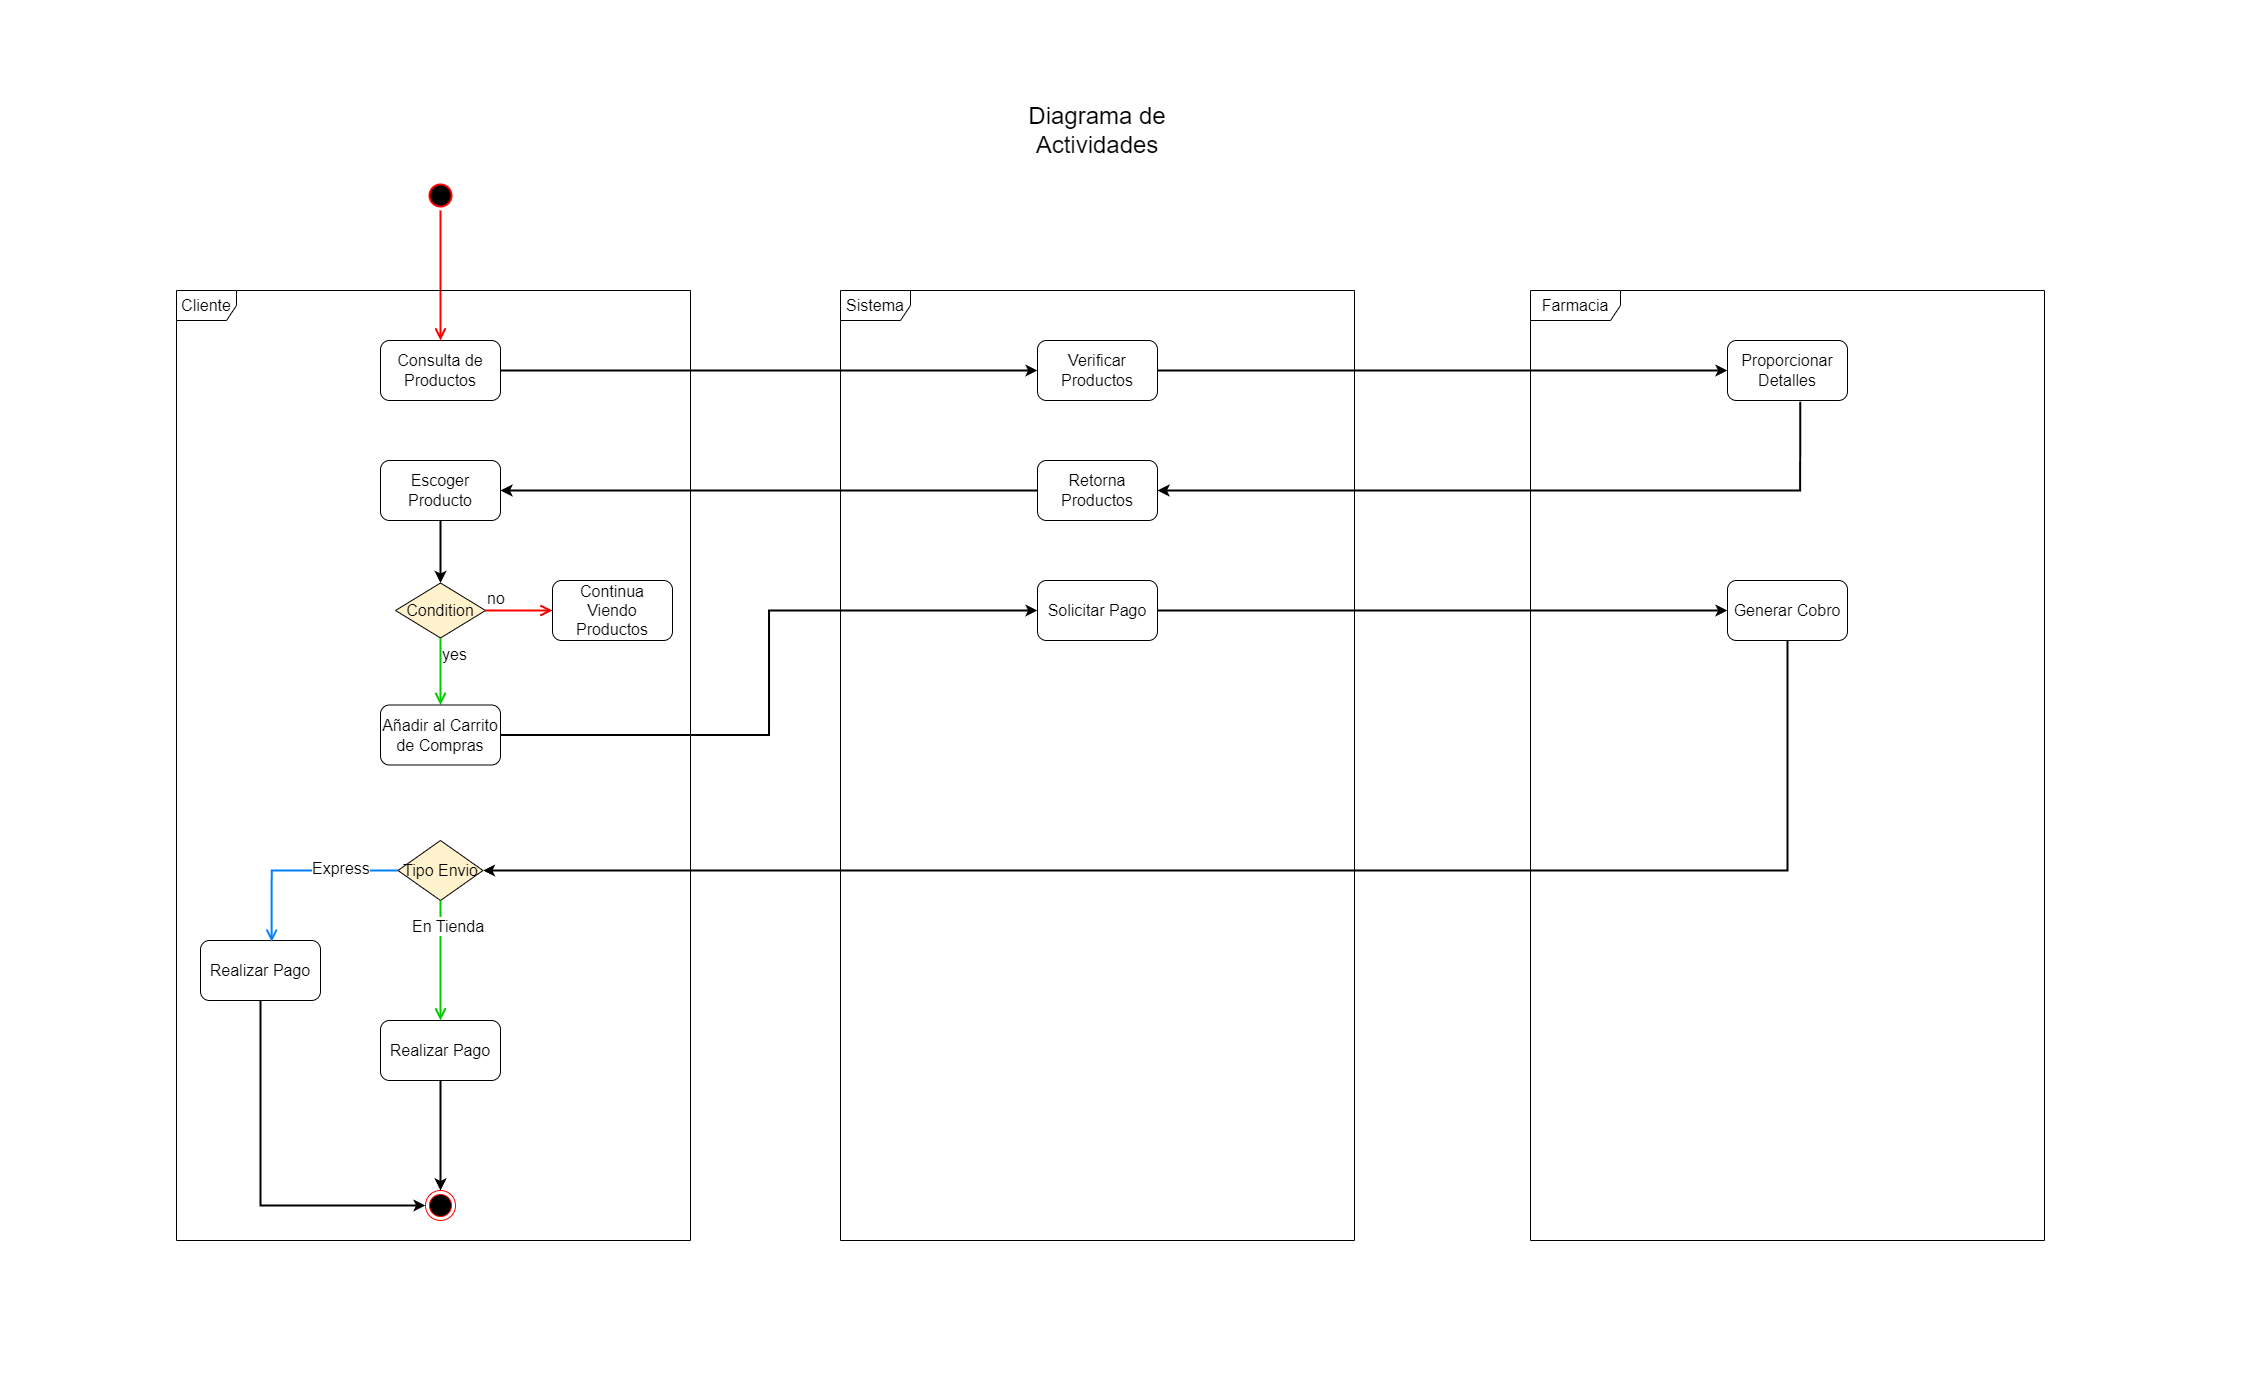

The diagram above was exported from draw.io. Its source (the exported page's mxGraphModel, read from the mxfile embedded in the PNG):
<mxGraphModel dx="1997" dy="1800" grid="1" gridSize="10" guides="1" tooltips="1" connect="1" arrows="1" fold="1" page="1" pageScale="1" pageWidth="827" pageHeight="1169" background="#ffffff" math="0" shadow="0">
  <root>
    <mxCell id="0" />
    <mxCell id="1" parent="0" />
    <mxCell id="0C481Etc0AkysQglM-fa-1" value="" style="ellipse;html=1;shape=startState;fillColor=#000000;strokeColor=#ff0000;strokeWidth=2;" vertex="1" parent="1">
      <mxGeometry x="265" y="60" width="30" height="30" as="geometry" />
    </mxCell>
    <mxCell id="0C481Etc0AkysQglM-fa-2" value="" style="edgeStyle=orthogonalEdgeStyle;html=1;verticalAlign=bottom;endArrow=open;endSize=8;strokeColor=#ff0000;rounded=0;strokeWidth=2;" edge="1" source="0C481Etc0AkysQglM-fa-1" parent="1" target="0C481Etc0AkysQglM-fa-4">
      <mxGeometry relative="1" as="geometry">
        <mxPoint x="414" y="180" as="targetPoint" />
      </mxGeometry>
    </mxCell>
    <mxCell id="0C481Etc0AkysQglM-fa-3" value="Diagrama de Actividades" style="text;html=1;align=center;verticalAlign=middle;whiteSpace=wrap;rounded=0;fontSize=24;" vertex="1" parent="1">
      <mxGeometry x="839" y="-40" width="196" height="100" as="geometry" />
    </mxCell>
    <mxCell id="0C481Etc0AkysQglM-fa-9" style="edgeStyle=orthogonalEdgeStyle;rounded=0;orthogonalLoop=1;jettySize=auto;html=1;strokeWidth=2;" edge="1" parent="1" source="0C481Etc0AkysQglM-fa-4" target="0C481Etc0AkysQglM-fa-8">
      <mxGeometry relative="1" as="geometry" />
    </mxCell>
    <mxCell id="0C481Etc0AkysQglM-fa-4" value="Consulta de Productos" style="rounded=1;whiteSpace=wrap;html=1;fontSize=16;" vertex="1" parent="1">
      <mxGeometry x="220" y="220" width="120" height="60" as="geometry" />
    </mxCell>
    <mxCell id="0C481Etc0AkysQglM-fa-5" value="Cliente" style="shape=umlFrame;whiteSpace=wrap;html=1;pointerEvents=0;fontSize=16;" vertex="1" parent="1">
      <mxGeometry x="16" y="170" width="514" height="950" as="geometry" />
    </mxCell>
    <mxCell id="0C481Etc0AkysQglM-fa-6" value="Sistema" style="shape=umlFrame;whiteSpace=wrap;html=1;pointerEvents=0;fontSize=16;width=70;height=30;" vertex="1" parent="1">
      <mxGeometry x="680" y="170" width="514" height="950" as="geometry" />
    </mxCell>
    <mxCell id="0C481Etc0AkysQglM-fa-7" value="Farmacia" style="shape=umlFrame;whiteSpace=wrap;html=1;pointerEvents=0;fontSize=16;width=90;height=30;" vertex="1" parent="1">
      <mxGeometry x="1370" y="170" width="514" height="950" as="geometry" />
    </mxCell>
    <mxCell id="0C481Etc0AkysQglM-fa-12" style="edgeStyle=orthogonalEdgeStyle;rounded=0;orthogonalLoop=1;jettySize=auto;html=1;strokeWidth=2;" edge="1" parent="1" source="0C481Etc0AkysQglM-fa-8" target="0C481Etc0AkysQglM-fa-10">
      <mxGeometry relative="1" as="geometry" />
    </mxCell>
    <mxCell id="0C481Etc0AkysQglM-fa-8" value="Verificar Productos" style="rounded=1;whiteSpace=wrap;html=1;fontSize=16;" vertex="1" parent="1">
      <mxGeometry x="877" y="220" width="120" height="60" as="geometry" />
    </mxCell>
    <mxCell id="0C481Etc0AkysQglM-fa-14" style="edgeStyle=orthogonalEdgeStyle;rounded=0;orthogonalLoop=1;jettySize=auto;html=1;entryX=1;entryY=0.5;entryDx=0;entryDy=0;strokeWidth=2;exitX=0.606;exitY=1.021;exitDx=0;exitDy=0;exitPerimeter=0;" edge="1" parent="1" source="0C481Etc0AkysQglM-fa-10" target="0C481Etc0AkysQglM-fa-13">
      <mxGeometry relative="1" as="geometry">
        <Array as="points">
          <mxPoint x="1640" y="370" />
        </Array>
      </mxGeometry>
    </mxCell>
    <mxCell id="0C481Etc0AkysQglM-fa-10" value="Proporcionar Detalles" style="rounded=1;whiteSpace=wrap;html=1;fontSize=16;" vertex="1" parent="1">
      <mxGeometry x="1567" y="220" width="120" height="60" as="geometry" />
    </mxCell>
    <mxCell id="0C481Etc0AkysQglM-fa-16" style="edgeStyle=orthogonalEdgeStyle;rounded=0;orthogonalLoop=1;jettySize=auto;html=1;strokeWidth=2;" edge="1" parent="1" source="0C481Etc0AkysQglM-fa-13" target="0C481Etc0AkysQglM-fa-15">
      <mxGeometry relative="1" as="geometry" />
    </mxCell>
    <mxCell id="0C481Etc0AkysQglM-fa-13" value="Retorna Productos" style="rounded=1;whiteSpace=wrap;html=1;fontSize=16;" vertex="1" parent="1">
      <mxGeometry x="877" y="340" width="120" height="60" as="geometry" />
    </mxCell>
    <mxCell id="0C481Etc0AkysQglM-fa-20" style="edgeStyle=orthogonalEdgeStyle;rounded=0;orthogonalLoop=1;jettySize=auto;html=1;entryX=0.5;entryY=0;entryDx=0;entryDy=0;strokeWidth=2;" edge="1" parent="1" source="0C481Etc0AkysQglM-fa-15" target="0C481Etc0AkysQglM-fa-17">
      <mxGeometry relative="1" as="geometry" />
    </mxCell>
    <mxCell id="0C481Etc0AkysQglM-fa-15" value="Escoger Producto" style="rounded=1;whiteSpace=wrap;html=1;fontSize=16;" vertex="1" parent="1">
      <mxGeometry x="220" y="340" width="120" height="60" as="geometry" />
    </mxCell>
    <mxCell id="0C481Etc0AkysQglM-fa-17" value="Condition" style="rhombus;whiteSpace=wrap;html=1;fontColor=#000000;fillColor=#FFF2CC;strokeColor=#000000;fontSize=16;" vertex="1" parent="1">
      <mxGeometry x="235" y="462.5" width="90" height="55" as="geometry" />
    </mxCell>
    <mxCell id="0C481Etc0AkysQglM-fa-18" value="no" style="edgeStyle=orthogonalEdgeStyle;html=1;align=left;verticalAlign=bottom;endArrow=open;endSize=8;strokeColor=#ff0000;rounded=0;fontSize=16;entryX=0;entryY=0.5;entryDx=0;entryDy=0;strokeWidth=2;" edge="1" source="0C481Etc0AkysQglM-fa-17" parent="1" target="0C481Etc0AkysQglM-fa-23">
      <mxGeometry x="-1" relative="1" as="geometry">
        <mxPoint x="370" y="490" as="targetPoint" />
      </mxGeometry>
    </mxCell>
    <mxCell id="0C481Etc0AkysQglM-fa-19" value="yes" style="edgeStyle=orthogonalEdgeStyle;html=1;align=left;verticalAlign=top;endArrow=open;endSize=8;strokeColor=#00CC00;rounded=0;fontSize=16;entryX=0.5;entryY=0;entryDx=0;entryDy=0;strokeWidth=2;" edge="1" source="0C481Etc0AkysQglM-fa-17" parent="1" target="0C481Etc0AkysQglM-fa-22">
      <mxGeometry x="-1" relative="1" as="geometry">
        <mxPoint x="280" y="555" as="targetPoint" />
      </mxGeometry>
    </mxCell>
    <mxCell id="0C481Etc0AkysQglM-fa-25" style="edgeStyle=orthogonalEdgeStyle;rounded=0;orthogonalLoop=1;jettySize=auto;html=1;entryX=0;entryY=0.5;entryDx=0;entryDy=0;strokeWidth=2;" edge="1" parent="1" source="0C481Etc0AkysQglM-fa-22" target="0C481Etc0AkysQglM-fa-24">
      <mxGeometry relative="1" as="geometry" />
    </mxCell>
    <mxCell id="0C481Etc0AkysQglM-fa-22" value="Añadir al Carrito de Compras" style="rounded=1;whiteSpace=wrap;html=1;fontSize=16;" vertex="1" parent="1">
      <mxGeometry x="220" y="584.5" width="120" height="60" as="geometry" />
    </mxCell>
    <mxCell id="0C481Etc0AkysQglM-fa-23" value="Continua Viendo Productos" style="rounded=1;whiteSpace=wrap;html=1;fontSize=16;" vertex="1" parent="1">
      <mxGeometry x="392" y="460" width="120" height="60" as="geometry" />
    </mxCell>
    <mxCell id="0C481Etc0AkysQglM-fa-37" style="edgeStyle=orthogonalEdgeStyle;rounded=0;orthogonalLoop=1;jettySize=auto;html=1;entryX=1;entryY=0.5;entryDx=0;entryDy=0;fontSize=12;strokeWidth=2;exitX=0.5;exitY=1;exitDx=0;exitDy=0;" edge="1" parent="1" source="0C481Etc0AkysQglM-fa-26" target="0C481Etc0AkysQglM-fa-33">
      <mxGeometry relative="1" as="geometry">
        <Array as="points">
          <mxPoint x="1627" y="750" />
        </Array>
      </mxGeometry>
    </mxCell>
    <mxCell id="0C481Etc0AkysQglM-fa-42" style="edgeStyle=orthogonalEdgeStyle;rounded=0;orthogonalLoop=1;jettySize=auto;html=1;entryX=0;entryY=0.5;entryDx=0;entryDy=0;strokeWidth=2;" edge="1" parent="1" source="0C481Etc0AkysQglM-fa-24" target="0C481Etc0AkysQglM-fa-26">
      <mxGeometry relative="1" as="geometry" />
    </mxCell>
    <mxCell id="0C481Etc0AkysQglM-fa-24" value="Solicitar Pago" style="rounded=1;whiteSpace=wrap;html=1;fontSize=16;" vertex="1" parent="1">
      <mxGeometry x="877" y="460" width="120" height="60" as="geometry" />
    </mxCell>
    <mxCell id="0C481Etc0AkysQglM-fa-26" value="Generar Cobro" style="rounded=1;whiteSpace=wrap;html=1;fontSize=16;" vertex="1" parent="1">
      <mxGeometry x="1567" y="460" width="120" height="60" as="geometry" />
    </mxCell>
    <mxCell id="0C481Etc0AkysQglM-fa-41" style="edgeStyle=orthogonalEdgeStyle;rounded=0;orthogonalLoop=1;jettySize=auto;html=1;entryX=0;entryY=0.5;entryDx=0;entryDy=0;strokeWidth=2;" edge="1" parent="1" source="0C481Etc0AkysQglM-fa-31" target="0C481Etc0AkysQglM-fa-39">
      <mxGeometry relative="1" as="geometry">
        <Array as="points">
          <mxPoint x="100" y="1085" />
        </Array>
      </mxGeometry>
    </mxCell>
    <mxCell id="0C481Etc0AkysQglM-fa-31" value="Realizar Pago" style="rounded=1;whiteSpace=wrap;html=1;fontSize=16;" vertex="1" parent="1">
      <mxGeometry x="40" y="820" width="120" height="60" as="geometry" />
    </mxCell>
    <mxCell id="0C481Etc0AkysQglM-fa-33" value="Tipo Envio" style="rhombus;whiteSpace=wrap;html=1;fontColor=#000000;fillColor=#FFF2CC;strokeColor=#000000;fontSize=16;" vertex="1" parent="1">
      <mxGeometry x="237.5" y="720" width="85" height="60" as="geometry" />
    </mxCell>
    <mxCell id="0C481Etc0AkysQglM-fa-34" value="Express" style="edgeStyle=orthogonalEdgeStyle;html=1;align=left;verticalAlign=bottom;endArrow=open;endSize=8;strokeColor=#007FFF;rounded=0;fontSize=16;exitX=0;exitY=0.5;exitDx=0;exitDy=0;entryX=0.593;entryY=0.021;entryDx=0;entryDy=0;entryPerimeter=0;strokeWidth=2;" edge="1" source="0C481Etc0AkysQglM-fa-33" parent="1" target="0C481Etc0AkysQglM-fa-31">
      <mxGeometry x="-0.1142" y="10" relative="1" as="geometry">
        <mxPoint x="415" y="850" as="targetPoint" />
        <mxPoint as="offset" />
      </mxGeometry>
    </mxCell>
    <mxCell id="0C481Etc0AkysQglM-fa-35" value="En Tienda" style="edgeStyle=orthogonalEdgeStyle;html=1;align=left;verticalAlign=top;endArrow=open;endSize=8;strokeColor=#00CC00;rounded=0;fontSize=16;entryX=0.5;entryY=0;entryDx=0;entryDy=0;strokeWidth=2;" edge="1" source="0C481Etc0AkysQglM-fa-33" parent="1" target="0C481Etc0AkysQglM-fa-38">
      <mxGeometry x="-0.8333" y="-30" relative="1" as="geometry">
        <mxPoint x="280" y="860" as="targetPoint" />
        <mxPoint as="offset" />
      </mxGeometry>
    </mxCell>
    <mxCell id="0C481Etc0AkysQglM-fa-40" style="edgeStyle=orthogonalEdgeStyle;rounded=0;orthogonalLoop=1;jettySize=auto;html=1;strokeWidth=2;" edge="1" parent="1" source="0C481Etc0AkysQglM-fa-38" target="0C481Etc0AkysQglM-fa-39">
      <mxGeometry relative="1" as="geometry" />
    </mxCell>
    <mxCell id="0C481Etc0AkysQglM-fa-38" value="Realizar Pago" style="rounded=1;whiteSpace=wrap;html=1;fontSize=16;" vertex="1" parent="1">
      <mxGeometry x="220" y="900" width="120" height="60" as="geometry" />
    </mxCell>
    <mxCell id="0C481Etc0AkysQglM-fa-39" value="" style="ellipse;html=1;shape=endState;fillColor=#000000;strokeColor=#ff0000;" vertex="1" parent="1">
      <mxGeometry x="265" y="1070" width="30" height="30" as="geometry" />
    </mxCell>
    <mxCell id="0C481Etc0AkysQglM-fa-43" value="" style="endArrow=none;dashed=1;html=1;dashPattern=1 3;strokeWidth=0;rounded=0;strokeColor=#FFFFFF;" edge="1" parent="1">
      <mxGeometry width="50" height="50" relative="1" as="geometry">
        <mxPoint x="847" y="-120" as="sourcePoint" />
        <mxPoint x="1027" y="-120" as="targetPoint" />
      </mxGeometry>
    </mxCell>
    <mxCell id="0C481Etc0AkysQglM-fa-44" value="" style="endArrow=none;dashed=1;html=1;dashPattern=1 3;strokeWidth=0;rounded=0;strokeColor=#FFFFFF;" edge="1" parent="1">
      <mxGeometry width="50" height="50" relative="1" as="geometry">
        <mxPoint x="827" y="1260" as="sourcePoint" />
        <mxPoint x="1007" y="1260" as="targetPoint" />
      </mxGeometry>
    </mxCell>
    <mxCell id="0C481Etc0AkysQglM-fa-45" value="" style="endArrow=none;dashed=1;html=1;dashPattern=1 3;strokeWidth=0;rounded=0;strokeColor=#FFFFFF;" edge="1" parent="1">
      <mxGeometry width="50" height="50" relative="1" as="geometry">
        <mxPoint x="-160" y="490" as="sourcePoint" />
        <mxPoint x="-160" y="630" as="targetPoint" />
      </mxGeometry>
    </mxCell>
    <mxCell id="0C481Etc0AkysQglM-fa-46" value="" style="endArrow=none;dashed=1;html=1;dashPattern=1 3;strokeWidth=0;rounded=0;strokeColor=#FFFFFF;" edge="1" parent="1">
      <mxGeometry width="50" height="50" relative="1" as="geometry">
        <mxPoint x="2080" y="440" as="sourcePoint" />
        <mxPoint x="2080" y="580" as="targetPoint" />
      </mxGeometry>
    </mxCell>
  </root>
</mxGraphModel>